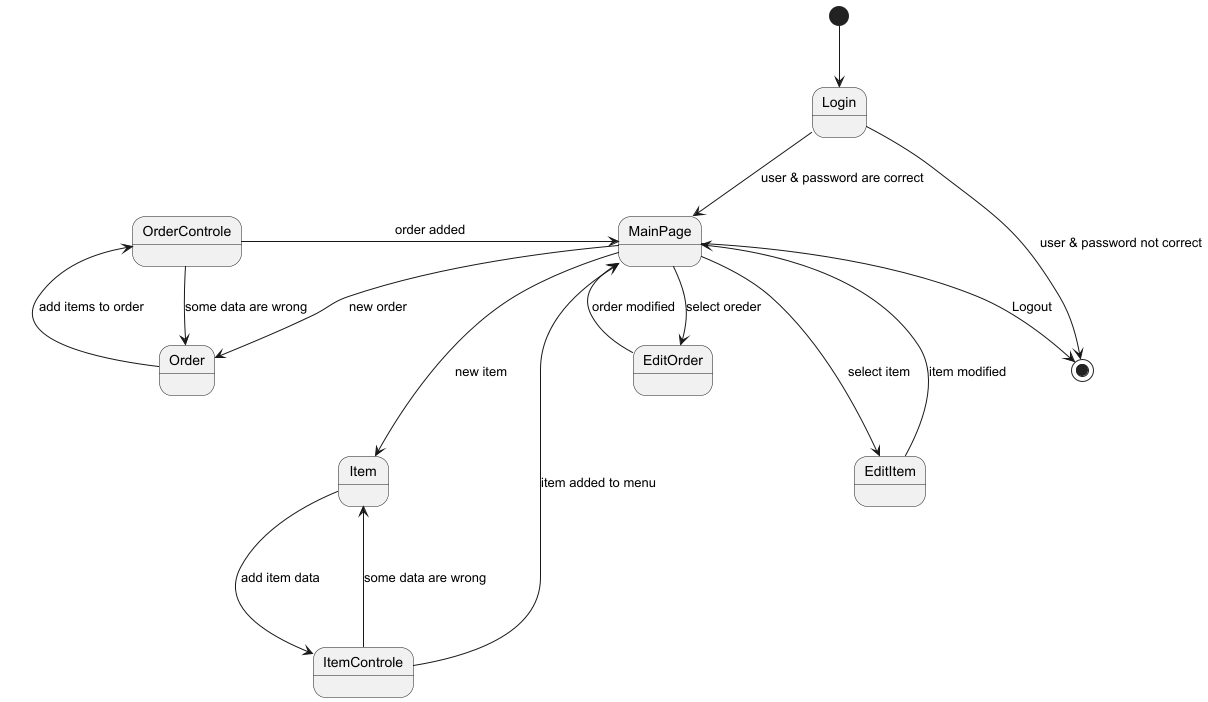

The diagram above was rendered by PlantUML. Its source (embedded in the PNG):
@startuml
[*] --> Login

Login --> MainPage : user & password are correct
MainPage --> Order : new order
Order --> OrderControle : add items to order
OrderControle -> MainPage : order added
OrderControle --> Order : some data are wrong
MainPage ---> Item : new item
Item --> ItemControle : add item data
ItemControle --> MainPage : item added to menu
ItemControle ---> Item : some data are wrong

MainPage --> EditOrder : select oreder
EditOrder --> MainPage : order modified

MainPage ---> EditItem : select item
EditItem ---> MainPage : item modified


MainPage --> [*] : Logout
Login --> [*] : user & password not correct
@enduml